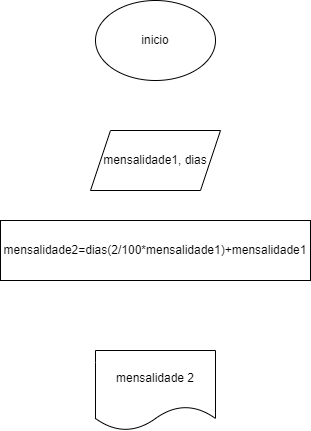

The diagram above was exported from draw.io. Its source (the exported page's mxGraphModel, read from the mxfile embedded in the PNG):
<mxGraphModel dx="1114" dy="616" grid="1" gridSize="10" guides="1" tooltips="1" connect="1" arrows="1" fold="1" page="1" pageScale="1" pageWidth="827" pageHeight="1169" math="0" shadow="0">
  <root>
    <mxCell id="0" />
    <mxCell id="1" parent="0" />
    <mxCell id="vvm3p6xCsv1ohK1_zJn3-1" value="inicio" style="ellipse;whiteSpace=wrap;html=1;" vertex="1" parent="1">
      <mxGeometry x="350" y="150" width="120" height="80" as="geometry" />
    </mxCell>
    <mxCell id="vvm3p6xCsv1ohK1_zJn3-2" value="mensalidade1, dias" style="shape=parallelogram;perimeter=parallelogramPerimeter;whiteSpace=wrap;html=1;fixedSize=1;" vertex="1" parent="1">
      <mxGeometry x="345" y="280" width="130" height="60" as="geometry" />
    </mxCell>
    <mxCell id="vvm3p6xCsv1ohK1_zJn3-3" value="mensalidade2=dias(2/100*mensalidade1)+mensalidade1" style="rounded=0;whiteSpace=wrap;html=1;" vertex="1" parent="1">
      <mxGeometry x="255" y="370" width="310" height="60" as="geometry" />
    </mxCell>
    <mxCell id="vvm3p6xCsv1ohK1_zJn3-4" value="mensalidade 2" style="shape=document;whiteSpace=wrap;html=1;boundedLbl=1;" vertex="1" parent="1">
      <mxGeometry x="350" y="500" width="120" height="80" as="geometry" />
    </mxCell>
  </root>
</mxGraphModel>